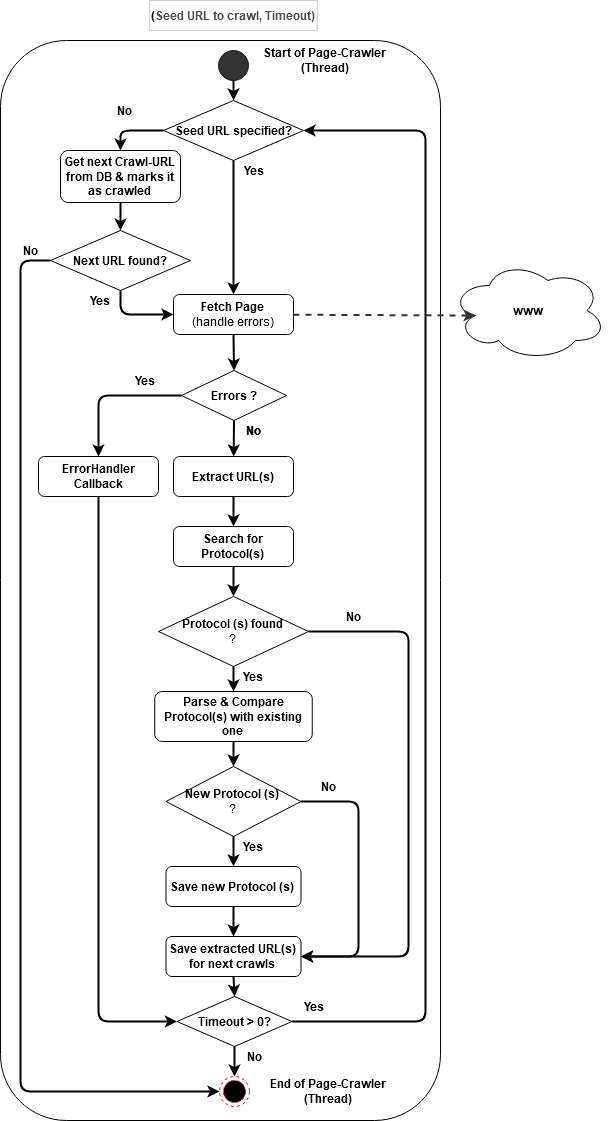

The diagram above was exported from draw.io. Its source (the exported page's mxGraphModel, read from the mxfile embedded in the PNG):
<mxGraphModel dx="1221" dy="644" grid="1" gridSize="10" guides="1" tooltips="1" connect="1" arrows="1" fold="1" page="1" pageScale="1" pageWidth="827" pageHeight="1169" math="0" shadow="0">
  <root>
    <mxCell id="_CikF77ROAwdWjwsDknU-0" />
    <mxCell id="_CikF77ROAwdWjwsDknU-1" parent="_CikF77ROAwdWjwsDknU-0" />
    <mxCell id="B5PJE1ErWN3ibbr7SXql-2" value="" style="rounded=1;whiteSpace=wrap;html=1;fillColor=none;" vertex="1" parent="_CikF77ROAwdWjwsDknU-1">
      <mxGeometry x="180" y="50" width="440" height="1080" as="geometry" />
    </mxCell>
    <mxCell id="0EQ9gEyyybKPCC813u3B-11" value="" style="endArrow=classic;html=1;strokeWidth=2;entryX=1;entryY=0.5;entryDx=0;entryDy=0;exitX=1;exitY=0.5;exitDx=0;exitDy=0;" edge="1" parent="_CikF77ROAwdWjwsDknU-1" source="0EQ9gEyyybKPCC813u3B-9" target="0EQ9gEyyybKPCC813u3B-0">
      <mxGeometry width="50" height="50" relative="1" as="geometry">
        <mxPoint x="305" y="1140" as="sourcePoint" />
        <mxPoint x="355" y="1090" as="targetPoint" />
        <Array as="points">
          <mxPoint x="605" y="1031" />
          <mxPoint x="605" y="140" />
        </Array>
      </mxGeometry>
    </mxCell>
    <mxCell id="Aem9CYczeqJy49qtxozv-0" value="&lt;b&gt;www&lt;/b&gt;" style="ellipse;shape=cloud;whiteSpace=wrap;html=1;" vertex="1" parent="_CikF77ROAwdWjwsDknU-1">
      <mxGeometry x="630" y="270" width="156" height="100" as="geometry" />
    </mxCell>
    <mxCell id="hJ96RZIbjms8Sd26tJ_u-1" value="" style="ellipse;whiteSpace=wrap;html=1;aspect=fixed;strokeColor=#1A1A1A;fillColor=#333333;" vertex="1" parent="_CikF77ROAwdWjwsDknU-1">
      <mxGeometry x="398" y="60" width="30" height="30" as="geometry" />
    </mxCell>
    <mxCell id="hJ96RZIbjms8Sd26tJ_u-3" value="&lt;b&gt;(&lt;font color=&quot;#4D4D4D&quot;&gt;Seed URL to crawl, Timeout)&lt;/font&gt;&lt;/b&gt;" style="rounded=0;whiteSpace=wrap;html=1;strokeColor=#CCCCCC;" vertex="1" parent="_CikF77ROAwdWjwsDknU-1">
      <mxGeometry x="329.25" y="10" width="167.5" height="30" as="geometry" />
    </mxCell>
    <mxCell id="hJ96RZIbjms8Sd26tJ_u-5" value="&lt;div&gt;&lt;b&gt;Fetch Page &lt;br&gt;&lt;/b&gt;&lt;/div&gt;&lt;div&gt;(handle errors)&lt;/div&gt;" style="rounded=1;whiteSpace=wrap;html=1;" vertex="1" parent="_CikF77ROAwdWjwsDknU-1">
      <mxGeometry x="353" y="304" width="120" height="40" as="geometry" />
    </mxCell>
    <mxCell id="za6WPqNSEx4PYCW5w8Qx-1" value="" style="endArrow=classic;html=1;strokeWidth=2;entryX=0.5;entryY=0;entryDx=0;entryDy=0;" edge="1" parent="_CikF77ROAwdWjwsDknU-1" source="hJ96RZIbjms8Sd26tJ_u-1" target="0EQ9gEyyybKPCC813u3B-0">
      <mxGeometry width="50" height="50" relative="1" as="geometry">
        <mxPoint x="165" y="580" as="sourcePoint" />
        <mxPoint x="215" y="530" as="targetPoint" />
      </mxGeometry>
    </mxCell>
    <mxCell id="za6WPqNSEx4PYCW5w8Qx-2" value="&lt;b&gt;Extract URL(s)&lt;br&gt;&lt;/b&gt;" style="rounded=1;whiteSpace=wrap;html=1;" vertex="1" parent="_CikF77ROAwdWjwsDknU-1">
      <mxGeometry x="353" y="466" width="120" height="40" as="geometry" />
    </mxCell>
    <mxCell id="B5PJE1ErWN3ibbr7SXql-0" value="&lt;b&gt;Search for Protocol(s)&lt;br&gt;&lt;/b&gt;" style="rounded=1;whiteSpace=wrap;html=1;" vertex="1" parent="_CikF77ROAwdWjwsDknU-1">
      <mxGeometry x="353" y="536" width="120" height="40" as="geometry" />
    </mxCell>
    <mxCell id="B5PJE1ErWN3ibbr7SXql-1" value="&lt;b&gt;Protocol (s) found&lt;br&gt;&lt;/b&gt;?" style="rhombus;whiteSpace=wrap;html=1;" vertex="1" parent="_CikF77ROAwdWjwsDknU-1">
      <mxGeometry x="338" y="606" width="150" height="70" as="geometry" />
    </mxCell>
    <mxCell id="B5PJE1ErWN3ibbr7SXql-3" value="" style="endArrow=classic;html=1;strokeWidth=2;exitX=0.5;exitY=1;exitDx=0;exitDy=0;entryX=0.5;entryY=0;entryDx=0;entryDy=0;" edge="1" parent="_CikF77ROAwdWjwsDknU-1" source="hJ96RZIbjms8Sd26tJ_u-5" target="0EQ9gEyyybKPCC813u3B-22">
      <mxGeometry width="50" height="50" relative="1" as="geometry">
        <mxPoint x="413" y="244" as="sourcePoint" />
        <mxPoint x="413" y="294" as="targetPoint" />
      </mxGeometry>
    </mxCell>
    <mxCell id="B5PJE1ErWN3ibbr7SXql-4" value="" style="endArrow=classic;html=1;strokeWidth=2;exitX=0.5;exitY=1;exitDx=0;exitDy=0;entryX=0.5;entryY=0;entryDx=0;entryDy=0;" edge="1" parent="_CikF77ROAwdWjwsDknU-1" source="za6WPqNSEx4PYCW5w8Qx-2" target="B5PJE1ErWN3ibbr7SXql-0">
      <mxGeometry width="50" height="50" relative="1" as="geometry">
        <mxPoint x="413" y="436" as="sourcePoint" />
        <mxPoint x="413" y="486" as="targetPoint" />
      </mxGeometry>
    </mxCell>
    <mxCell id="B5PJE1ErWN3ibbr7SXql-5" value="" style="endArrow=classic;html=1;strokeWidth=2;exitX=0.5;exitY=1;exitDx=0;exitDy=0;entryX=0.5;entryY=0;entryDx=0;entryDy=0;" edge="1" parent="_CikF77ROAwdWjwsDknU-1" source="B5PJE1ErWN3ibbr7SXql-0" target="B5PJE1ErWN3ibbr7SXql-1">
      <mxGeometry width="50" height="50" relative="1" as="geometry">
        <mxPoint x="413" y="516" as="sourcePoint" />
        <mxPoint x="413" y="556" as="targetPoint" />
      </mxGeometry>
    </mxCell>
    <mxCell id="LDVnR1ipHHhKyEskEZwn-3" value="&lt;b&gt;Parse &amp;amp; Compare Protocol(s) with existing one&lt;br&gt;&lt;/b&gt;" style="rounded=1;whiteSpace=wrap;html=1;" vertex="1" parent="_CikF77ROAwdWjwsDknU-1">
      <mxGeometry x="334.25" y="701" width="157.5" height="50" as="geometry" />
    </mxCell>
    <mxCell id="LDVnR1ipHHhKyEskEZwn-5" value="" style="endArrow=classic;html=1;strokeWidth=2;entryX=0.5;entryY=0;entryDx=0;entryDy=0;exitX=0.5;exitY=1;exitDx=0;exitDy=0;" edge="1" parent="_CikF77ROAwdWjwsDknU-1" source="B5PJE1ErWN3ibbr7SXql-1" target="LDVnR1ipHHhKyEskEZwn-3">
      <mxGeometry width="50" height="50" relative="1" as="geometry">
        <mxPoint x="118" y="846" as="sourcePoint" />
        <mxPoint x="168" y="796" as="targetPoint" />
      </mxGeometry>
    </mxCell>
    <mxCell id="LDVnR1ipHHhKyEskEZwn-6" value="&lt;b&gt;New Protocol (s)&lt;br&gt;&lt;/b&gt;?" style="rhombus;whiteSpace=wrap;html=1;" vertex="1" parent="_CikF77ROAwdWjwsDknU-1">
      <mxGeometry x="345.5" y="776" width="135" height="70" as="geometry" />
    </mxCell>
    <mxCell id="LDVnR1ipHHhKyEskEZwn-7" value="" style="endArrow=classic;html=1;strokeWidth=2;entryX=0.5;entryY=0;entryDx=0;entryDy=0;exitX=0.5;exitY=1;exitDx=0;exitDy=0;" edge="1" parent="_CikF77ROAwdWjwsDknU-1" source="LDVnR1ipHHhKyEskEZwn-3" target="LDVnR1ipHHhKyEskEZwn-6">
      <mxGeometry width="50" height="50" relative="1" as="geometry">
        <mxPoint x="168" y="876" as="sourcePoint" />
        <mxPoint x="218" y="826" as="targetPoint" />
      </mxGeometry>
    </mxCell>
    <mxCell id="LDVnR1ipHHhKyEskEZwn-11" value="&lt;b&gt;Save new Protocol (s)&lt;br&gt;&lt;/b&gt;" style="rounded=1;whiteSpace=wrap;html=1;" vertex="1" parent="_CikF77ROAwdWjwsDknU-1">
      <mxGeometry x="345.5" y="876" width="135" height="40" as="geometry" />
    </mxCell>
    <mxCell id="LDVnR1ipHHhKyEskEZwn-12" value="" style="endArrow=classic;html=1;strokeWidth=2;entryX=0.5;entryY=0;entryDx=0;entryDy=0;exitX=0.5;exitY=1;exitDx=0;exitDy=0;" edge="1" parent="_CikF77ROAwdWjwsDknU-1" source="LDVnR1ipHHhKyEskEZwn-6" target="LDVnR1ipHHhKyEskEZwn-11">
      <mxGeometry width="50" height="50" relative="1" as="geometry">
        <mxPoint x="148" y="966" as="sourcePoint" />
        <mxPoint x="198" y="916" as="targetPoint" />
      </mxGeometry>
    </mxCell>
    <mxCell id="LDVnR1ipHHhKyEskEZwn-14" value="&lt;b&gt;Save extracted URL(s) for next crawls&lt;br&gt;&lt;/b&gt;" style="rounded=1;whiteSpace=wrap;html=1;" vertex="1" parent="_CikF77ROAwdWjwsDknU-1">
      <mxGeometry x="345.5" y="946" width="135" height="40" as="geometry" />
    </mxCell>
    <mxCell id="LDVnR1ipHHhKyEskEZwn-15" value="" style="endArrow=classic;html=1;strokeWidth=2;entryX=0.5;entryY=0;entryDx=0;entryDy=0;exitX=0.5;exitY=1;exitDx=0;exitDy=0;" edge="1" parent="_CikF77ROAwdWjwsDknU-1" source="LDVnR1ipHHhKyEskEZwn-11" target="LDVnR1ipHHhKyEskEZwn-14">
      <mxGeometry width="50" height="50" relative="1" as="geometry">
        <mxPoint x="158" y="1036" as="sourcePoint" />
        <mxPoint x="208" y="986" as="targetPoint" />
      </mxGeometry>
    </mxCell>
    <mxCell id="LDVnR1ipHHhKyEskEZwn-17" value="" style="endArrow=classic;html=1;strokeWidth=2;exitX=1;exitY=0.5;exitDx=0;exitDy=0;entryX=1;entryY=0.5;entryDx=0;entryDy=0;" edge="1" parent="_CikF77ROAwdWjwsDknU-1" source="B5PJE1ErWN3ibbr7SXql-1" target="LDVnR1ipHHhKyEskEZwn-14">
      <mxGeometry width="50" height="50" relative="1" as="geometry">
        <mxPoint x="538" y="866" as="sourcePoint" />
        <mxPoint x="588" y="816" as="targetPoint" />
        <Array as="points">
          <mxPoint x="588" y="641" />
          <mxPoint x="588" y="966" />
        </Array>
      </mxGeometry>
    </mxCell>
    <mxCell id="LDVnR1ipHHhKyEskEZwn-18" value="" style="endArrow=classic;html=1;strokeWidth=2;exitX=1;exitY=0.5;exitDx=0;exitDy=0;entryX=1;entryY=0.5;entryDx=0;entryDy=0;" edge="1" parent="_CikF77ROAwdWjwsDknU-1" source="LDVnR1ipHHhKyEskEZwn-6">
      <mxGeometry width="50" height="50" relative="1" as="geometry">
        <mxPoint x="488" y="641" as="sourcePoint" />
        <mxPoint x="480.5" y="965.9999999999998" as="targetPoint" />
        <Array as="points">
          <mxPoint x="538" y="811" />
          <mxPoint x="538" y="966" />
        </Array>
      </mxGeometry>
    </mxCell>
    <mxCell id="LDVnR1ipHHhKyEskEZwn-19" value="" style="ellipse;html=1;shape=endState;fillColor=#000000;strokeColor=#ff0000;dashed=1;" vertex="1" parent="_CikF77ROAwdWjwsDknU-1">
      <mxGeometry x="399" y="1086" width="30" height="30" as="geometry" />
    </mxCell>
    <mxCell id="LDVnR1ipHHhKyEskEZwn-20" value="" style="endArrow=classic;html=1;strokeWidth=2;entryX=0.5;entryY=0;entryDx=0;entryDy=0;exitX=0.5;exitY=1;exitDx=0;exitDy=0;" edge="1" parent="_CikF77ROAwdWjwsDknU-1" source="LDVnR1ipHHhKyEskEZwn-14" target="0EQ9gEyyybKPCC813u3B-9">
      <mxGeometry width="50" height="50" relative="1" as="geometry">
        <mxPoint x="414" y="875.9999999999998" as="sourcePoint" />
        <mxPoint x="414" y="905.9999999999998" as="targetPoint" />
      </mxGeometry>
    </mxCell>
    <mxCell id="LDVnR1ipHHhKyEskEZwn-21" value="&lt;b&gt;Start of Page-Crawler &lt;br&gt;(Thread)&lt;/b&gt;" style="text;html=1;strokeColor=none;fillColor=none;align=center;verticalAlign=middle;whiteSpace=wrap;rounded=0;dashed=1;" vertex="1" parent="_CikF77ROAwdWjwsDknU-1">
      <mxGeometry x="440" y="60" width="130" height="20" as="geometry" />
    </mxCell>
    <mxCell id="LDVnR1ipHHhKyEskEZwn-22" value="&lt;b&gt;End of Page-Crawler (Thread)&lt;br&gt;&lt;/b&gt;" style="text;html=1;strokeColor=none;fillColor=none;align=center;verticalAlign=middle;whiteSpace=wrap;rounded=0;dashed=1;" vertex="1" parent="_CikF77ROAwdWjwsDknU-1">
      <mxGeometry x="443" y="1091" width="130" height="20" as="geometry" />
    </mxCell>
    <mxCell id="7sPOKrNyNgaQcY-Kobl2-2" value="&lt;b&gt;No&lt;/b&gt;" style="text;html=1;strokeColor=none;fillColor=none;align=center;verticalAlign=middle;whiteSpace=wrap;rounded=0;dashed=1;" vertex="1" parent="_CikF77ROAwdWjwsDknU-1">
      <mxGeometry x="513" y="616" width="40" height="20" as="geometry" />
    </mxCell>
    <mxCell id="7sPOKrNyNgaQcY-Kobl2-3" value="&lt;b&gt;Yes&lt;/b&gt;" style="text;html=1;strokeColor=none;fillColor=none;align=center;verticalAlign=middle;whiteSpace=wrap;rounded=0;dashed=1;" vertex="1" parent="_CikF77ROAwdWjwsDknU-1">
      <mxGeometry x="413" y="676" width="40" height="20" as="geometry" />
    </mxCell>
    <mxCell id="7sPOKrNyNgaQcY-Kobl2-4" value="&lt;b&gt;Yes&lt;/b&gt;" style="text;html=1;strokeColor=none;fillColor=none;align=center;verticalAlign=middle;whiteSpace=wrap;rounded=0;dashed=1;" vertex="1" parent="_CikF77ROAwdWjwsDknU-1">
      <mxGeometry x="413" y="846" width="40" height="20" as="geometry" />
    </mxCell>
    <mxCell id="7sPOKrNyNgaQcY-Kobl2-5" value="&lt;b&gt;No&lt;/b&gt;" style="text;html=1;strokeColor=none;fillColor=none;align=center;verticalAlign=middle;whiteSpace=wrap;rounded=0;dashed=1;" vertex="1" parent="_CikF77ROAwdWjwsDknU-1">
      <mxGeometry x="488" y="786" width="40" height="20" as="geometry" />
    </mxCell>
    <mxCell id="0EQ9gEyyybKPCC813u3B-0" value="&lt;b&gt;Seed URL specified?&lt;/b&gt;" style="rhombus;whiteSpace=wrap;html=1;" vertex="1" parent="_CikF77ROAwdWjwsDknU-1">
      <mxGeometry x="343" y="110" width="140" height="60" as="geometry" />
    </mxCell>
    <mxCell id="0EQ9gEyyybKPCC813u3B-1" value="" style="endArrow=classic;html=1;strokeWidth=2;entryX=0.5;entryY=0;entryDx=0;entryDy=0;exitX=0;exitY=0.5;exitDx=0;exitDy=0;" edge="1" parent="_CikF77ROAwdWjwsDknU-1" source="0EQ9gEyyybKPCC813u3B-0" target="0EQ9gEyyybKPCC813u3B-2">
      <mxGeometry width="50" height="50" relative="1" as="geometry">
        <mxPoint x="45" y="560" as="sourcePoint" />
        <mxPoint x="95" y="510" as="targetPoint" />
        <Array as="points">
          <mxPoint x="300" y="140" />
        </Array>
      </mxGeometry>
    </mxCell>
    <mxCell id="0EQ9gEyyybKPCC813u3B-2" value="&lt;b&gt;Get next Crawl-URL from DB &amp;amp; marks it as crawled&lt;br&gt;&lt;/b&gt;" style="rounded=1;whiteSpace=wrap;html=1;" vertex="1" parent="_CikF77ROAwdWjwsDknU-1">
      <mxGeometry x="240" y="160" width="120" height="52" as="geometry" />
    </mxCell>
    <mxCell id="0EQ9gEyyybKPCC813u3B-3" value="" style="endArrow=classic;html=1;strokeWidth=2;entryX=0.5;entryY=0;entryDx=0;entryDy=0;exitX=0.5;exitY=1;exitDx=0;exitDy=0;" edge="1" parent="_CikF77ROAwdWjwsDknU-1" source="0EQ9gEyyybKPCC813u3B-0" target="hJ96RZIbjms8Sd26tJ_u-5">
      <mxGeometry width="50" height="50" relative="1" as="geometry">
        <mxPoint x="95" y="380" as="sourcePoint" />
        <mxPoint x="145" y="330" as="targetPoint" />
      </mxGeometry>
    </mxCell>
    <mxCell id="0EQ9gEyyybKPCC813u3B-7" value="&lt;b&gt;No&lt;/b&gt;" style="text;html=1;strokeColor=none;fillColor=none;align=center;verticalAlign=middle;whiteSpace=wrap;rounded=0;dashed=1;" vertex="1" parent="_CikF77ROAwdWjwsDknU-1">
      <mxGeometry x="284" y="110" width="40" height="20" as="geometry" />
    </mxCell>
    <mxCell id="0EQ9gEyyybKPCC813u3B-8" value="&lt;b&gt;Yes&lt;/b&gt;" style="text;html=1;strokeColor=none;fillColor=none;align=center;verticalAlign=middle;whiteSpace=wrap;rounded=0;dashed=1;" vertex="1" parent="_CikF77ROAwdWjwsDknU-1">
      <mxGeometry x="414" y="170" width="40" height="20" as="geometry" />
    </mxCell>
    <mxCell id="0EQ9gEyyybKPCC813u3B-9" value="&lt;b&gt;Timeout &amp;gt; 0?&lt;/b&gt;" style="rhombus;whiteSpace=wrap;html=1;" vertex="1" parent="_CikF77ROAwdWjwsDknU-1">
      <mxGeometry x="356.5" y="1006" width="115" height="50" as="geometry" />
    </mxCell>
    <mxCell id="0EQ9gEyyybKPCC813u3B-10" value="" style="endArrow=classic;html=1;strokeWidth=2;entryX=0.5;entryY=0;entryDx=0;entryDy=0;exitX=0.5;exitY=1;exitDx=0;exitDy=0;" edge="1" parent="_CikF77ROAwdWjwsDknU-1" source="0EQ9gEyyybKPCC813u3B-9" target="LDVnR1ipHHhKyEskEZwn-19">
      <mxGeometry width="50" height="50" relative="1" as="geometry">
        <mxPoint x="414" y="945.9999999999998" as="sourcePoint" />
        <mxPoint x="414" y="975.9999999999998" as="targetPoint" />
      </mxGeometry>
    </mxCell>
    <mxCell id="za6WPqNSEx4PYCW5w8Qx-0" value="" style="endArrow=classic;html=1;strokeWidth=2;dashed=1;entryX=0.16;entryY=0.55;entryDx=0;entryDy=0;entryPerimeter=0;strokeColor=#333333;" edge="1" parent="_CikF77ROAwdWjwsDknU-1" source="hJ96RZIbjms8Sd26tJ_u-5" target="Aem9CYczeqJy49qtxozv-0">
      <mxGeometry width="50" height="50" relative="1" as="geometry">
        <mxPoint x="169" y="424" as="sourcePoint" />
        <mxPoint x="683.96" y="319" as="targetPoint" />
      </mxGeometry>
    </mxCell>
    <mxCell id="0EQ9gEyyybKPCC813u3B-12" value="&lt;b&gt;No&lt;/b&gt;" style="text;html=1;strokeColor=none;fillColor=none;align=center;verticalAlign=middle;whiteSpace=wrap;rounded=0;dashed=1;" vertex="1" parent="_CikF77ROAwdWjwsDknU-1">
      <mxGeometry x="414" y="1056" width="40" height="20" as="geometry" />
    </mxCell>
    <mxCell id="0EQ9gEyyybKPCC813u3B-13" value="&lt;b&gt;Yes&lt;/b&gt;" style="text;html=1;strokeColor=none;fillColor=none;align=center;verticalAlign=middle;whiteSpace=wrap;rounded=0;dashed=1;" vertex="1" parent="_CikF77ROAwdWjwsDknU-1">
      <mxGeometry x="474" y="1006" width="40" height="20" as="geometry" />
    </mxCell>
    <mxCell id="0EQ9gEyyybKPCC813u3B-16" value="&lt;b&gt;Next URL found?&lt;/b&gt;" style="rhombus;whiteSpace=wrap;html=1;" vertex="1" parent="_CikF77ROAwdWjwsDknU-1">
      <mxGeometry x="230" y="240" width="140" height="60" as="geometry" />
    </mxCell>
    <mxCell id="0EQ9gEyyybKPCC813u3B-17" value="" style="endArrow=classic;html=1;strokeWidth=2;entryX=0.5;entryY=0;entryDx=0;entryDy=0;exitX=0.5;exitY=1;exitDx=0;exitDy=0;" edge="1" parent="_CikF77ROAwdWjwsDknU-1" source="0EQ9gEyyybKPCC813u3B-2" target="0EQ9gEyyybKPCC813u3B-16">
      <mxGeometry width="50" height="50" relative="1" as="geometry">
        <mxPoint x="80" y="340" as="sourcePoint" />
        <mxPoint x="130" y="290" as="targetPoint" />
      </mxGeometry>
    </mxCell>
    <mxCell id="0EQ9gEyyybKPCC813u3B-18" value="" style="endArrow=classic;html=1;strokeWidth=2;entryX=0;entryY=0.5;entryDx=0;entryDy=0;exitX=0.5;exitY=1;exitDx=0;exitDy=0;" edge="1" parent="_CikF77ROAwdWjwsDknU-1" source="0EQ9gEyyybKPCC813u3B-16" target="hJ96RZIbjms8Sd26tJ_u-5">
      <mxGeometry width="50" height="50" relative="1" as="geometry">
        <mxPoint x="400" y="170" as="sourcePoint" />
        <mxPoint x="399" y="430" as="targetPoint" />
        <Array as="points">
          <mxPoint x="300" y="324" />
        </Array>
      </mxGeometry>
    </mxCell>
    <mxCell id="0EQ9gEyyybKPCC813u3B-19" value="&lt;b&gt;Yes&lt;/b&gt;" style="text;html=1;strokeColor=none;fillColor=none;align=center;verticalAlign=middle;whiteSpace=wrap;rounded=0;dashed=1;" vertex="1" parent="_CikF77ROAwdWjwsDknU-1">
      <mxGeometry x="260" y="300" width="40" height="20" as="geometry" />
    </mxCell>
    <mxCell id="0EQ9gEyyybKPCC813u3B-20" value="" style="endArrow=classic;html=1;strokeWidth=2;entryX=0;entryY=0.5;entryDx=0;entryDy=0;exitX=0;exitY=0.5;exitDx=0;exitDy=0;" edge="1" parent="_CikF77ROAwdWjwsDknU-1" source="0EQ9gEyyybKPCC813u3B-16" target="LDVnR1ipHHhKyEskEZwn-19">
      <mxGeometry width="50" height="50" relative="1" as="geometry">
        <mxPoint x="300" y="300" as="sourcePoint" />
        <mxPoint x="339" y="450" as="targetPoint" />
        <Array as="points">
          <mxPoint x="200" y="270" />
          <mxPoint x="200" y="1101" />
        </Array>
      </mxGeometry>
    </mxCell>
    <mxCell id="0EQ9gEyyybKPCC813u3B-21" value="&lt;b&gt;No&lt;/b&gt;" style="text;html=1;strokeColor=none;fillColor=none;align=center;verticalAlign=middle;whiteSpace=wrap;rounded=0;dashed=1;" vertex="1" parent="_CikF77ROAwdWjwsDknU-1">
      <mxGeometry x="190" y="250" width="40" height="20" as="geometry" />
    </mxCell>
    <mxCell id="0EQ9gEyyybKPCC813u3B-22" value="&lt;b&gt;Errors ?&lt;/b&gt;" style="rhombus;whiteSpace=wrap;html=1;" vertex="1" parent="_CikF77ROAwdWjwsDknU-1">
      <mxGeometry x="361" y="380" width="105" height="50" as="geometry" />
    </mxCell>
    <mxCell id="0EQ9gEyyybKPCC813u3B-23" value="" style="endArrow=classic;html=1;strokeWidth=2;exitX=0.5;exitY=1;exitDx=0;exitDy=0;" edge="1" parent="_CikF77ROAwdWjwsDknU-1" source="0EQ9gEyyybKPCC813u3B-22" target="za6WPqNSEx4PYCW5w8Qx-2">
      <mxGeometry width="50" height="50" relative="1" as="geometry">
        <mxPoint x="413" y="344" as="sourcePoint" />
        <mxPoint x="277.5" y="380" as="targetPoint" />
      </mxGeometry>
    </mxCell>
    <mxCell id="0EQ9gEyyybKPCC813u3B-24" value="&lt;b&gt;No&lt;/b&gt;" style="text;html=1;strokeColor=none;fillColor=none;align=center;verticalAlign=middle;whiteSpace=wrap;rounded=0;dashed=1;" vertex="1" parent="_CikF77ROAwdWjwsDknU-1">
      <mxGeometry x="413" y="430" width="40" height="20" as="geometry" />
    </mxCell>
    <mxCell id="0EQ9gEyyybKPCC813u3B-25" value="&lt;div&gt;&lt;b&gt;ErrorHandler&lt;/b&gt;&lt;/div&gt;&lt;div&gt;&lt;b&gt;Callback&lt;/b&gt;&lt;/div&gt;" style="rounded=1;whiteSpace=wrap;html=1;" vertex="1" parent="_CikF77ROAwdWjwsDknU-1">
      <mxGeometry x="218" y="466" width="120" height="40" as="geometry" />
    </mxCell>
    <mxCell id="0EQ9gEyyybKPCC813u3B-26" value="" style="endArrow=classic;html=1;strokeWidth=2;entryX=0.5;entryY=0;entryDx=0;entryDy=0;exitX=0;exitY=0.5;exitDx=0;exitDy=0;" edge="1" parent="_CikF77ROAwdWjwsDknU-1" source="0EQ9gEyyybKPCC813u3B-22" target="0EQ9gEyyybKPCC813u3B-25">
      <mxGeometry width="50" height="50" relative="1" as="geometry">
        <mxPoint x="230" y="480" as="sourcePoint" />
        <mxPoint x="280" y="430" as="targetPoint" />
        <Array as="points">
          <mxPoint x="278" y="405" />
        </Array>
      </mxGeometry>
    </mxCell>
    <mxCell id="0EQ9gEyyybKPCC813u3B-27" value="" style="endArrow=classic;html=1;strokeWidth=2;exitX=0.5;exitY=1;exitDx=0;exitDy=0;entryX=0;entryY=0.5;entryDx=0;entryDy=0;" edge="1" parent="_CikF77ROAwdWjwsDknU-1" source="0EQ9gEyyybKPCC813u3B-25" target="0EQ9gEyyybKPCC813u3B-9">
      <mxGeometry width="50" height="50" relative="1" as="geometry">
        <mxPoint x="230" y="610" as="sourcePoint" />
        <mxPoint x="280" y="560" as="targetPoint" />
        <Array as="points">
          <mxPoint x="278" y="1031" />
        </Array>
      </mxGeometry>
    </mxCell>
    <mxCell id="0EQ9gEyyybKPCC813u3B-28" value="&lt;b&gt;No&lt;/b&gt;" style="text;html=1;strokeColor=none;fillColor=none;align=center;verticalAlign=middle;whiteSpace=wrap;rounded=0;dashed=1;" vertex="1" parent="_CikF77ROAwdWjwsDknU-1">
      <mxGeometry x="413" y="430" width="40" height="20" as="geometry" />
    </mxCell>
    <mxCell id="0EQ9gEyyybKPCC813u3B-29" value="&lt;b&gt;Yes&lt;/b&gt;" style="text;html=1;strokeColor=none;fillColor=none;align=center;verticalAlign=middle;whiteSpace=wrap;rounded=0;dashed=1;" vertex="1" parent="_CikF77ROAwdWjwsDknU-1">
      <mxGeometry x="305.5" y="380" width="40" height="20" as="geometry" />
    </mxCell>
  </root>
</mxGraphModel>